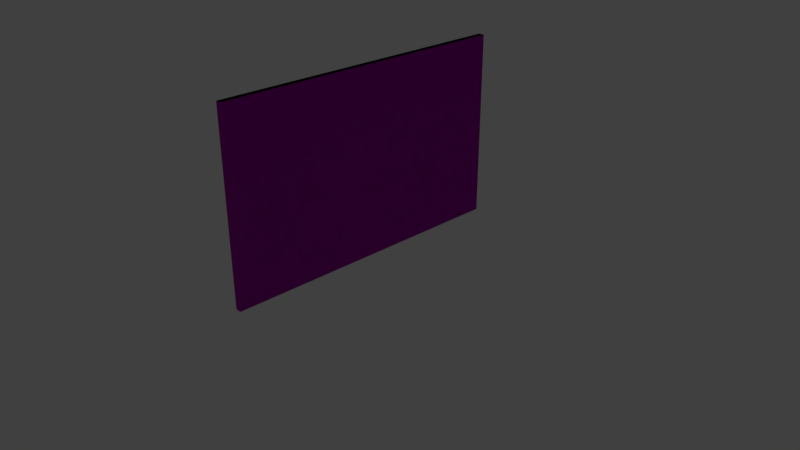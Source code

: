 # Source: WoodenWall.blend  (saved by Blender 2.79.0; exported with 4.5.12 LTS)
import bpy
from mathutils import Matrix  # noqa: F401  (used for matrix-valued properties, if any)

bpy.ops.wm.read_factory_settings(use_empty=True)
scene = bpy.context.scene
scene.name = 'Scene'

# ---- collections
col_collection_1 = bpy.data.collections.new('Collection 1'); scene.collection.children.link(col_collection_1)

# ---- images (referenced by path relative to the original .blend; pixels are not part of the script)
import os
ASSET_DIR = os.environ.get("B2B_ASSET_DIR", "")  # directory of the original .blend (textures are referenced by path, not embedded)
HERE = os.path.dirname(os.path.abspath(__file__))  # packed textures are extracted next to this script under _unpacked/

def load_image(name, relpath, width, height, colorspace="sRGB"):
    """Load a texture the original file referenced (path relative to the .blend, or extracted next to this script)."""
    p = next((c for c in (os.path.join(HERE, relpath), os.path.join(ASSET_DIR, relpath)) if relpath and os.path.exists(c)), "")
    if p:
        img = bpy.data.images.load(p, check_existing=True)
        img.name = name
    else:  # same state as the original file: an image datablock whose file is absent (Cycles renders it pink)
        img = bpy.data.images.new(name, width, height)
        img.source = "FILE"
        img.filepath = "//" + (relpath or name)
    img.colorspace_settings.name = colorspace
    return img
img_texturescom_woodfine0058_30_seamless_s_jpg = load_image('TexturesCom_WoodFine0058_30_seamless_S.jpg', 'TexturesCom_WoodFine0058_30_seamless_S.jpg', 1024, 1024, 'sRGB')
img_texturescom_woodfine0058_30_seamless_s_n_png = load_image('TexturesCom_WoodFine0058_30_seamless_S_n.png', 'TexturesCom_WoodFine0058_30_seamless_S_n.png', 1024, 1024, 'Non-Color')
img_ao = load_image('AO', 'TexturesCom_WoodFine0058_30_seamless_AO.png', 1024, 1024, 'sRGB')

# ---- materials (node trees are filled in below, after node groups)
mat_material = bpy.data.materials.new('Material')
mat_material.alpha_threshold = 0.0
mat_material.roughness = 0.5
mat_material.line_color = (0.0, 0.0, 0.0, 1.0)

# ---- material node trees
mat_material.use_nodes = True; mat_material.node_tree.nodes.clear()
_N = mat_material.node_tree.nodes; _L = mat_material.node_tree.links
n0 = _N.new('ShaderNodeTexNoise'); n0.name = 'Musgrave Texture'; n0.location = (352, 63)
n0.width = 150
n0.normalize = False
n0.inputs[2].default_value = 69.6
n0.inputs[3].default_value = 0.0
n0.inputs[4].default_value = 5.744e-17
n0.inputs[5].default_value = 11.9
n0.inputs[6].default_value = 13.0
n0.inputs[7].default_value = 16.8
n1 = _N.new('ShaderNodeBsdfPrincipled'); n1.name = 'Principled BSDF'; n1.location = (-13, 214)
n1.width = 150
n1.subsurface_method = 'BURLEY'
n1.inputs[3].default_value = 1.45
n1.inputs[9].default_value = (1.0, 1.0, 1.0)
n1.inputs[13].default_value = 0.04
n2 = _N.new('ShaderNodeTexImage'); n2.name = 'Image Texture'; n2.location = (-442, 156)
n2.width = 140
n2.image = img_texturescom_woodfine0058_30_seamless_s_jpg
n3 = _N.new('ShaderNodeTexImage'); n3.name = 'Image Texture.001'; n3.location = (-1163, -360)
n3.width = 140
n3.image = img_texturescom_woodfine0058_30_seamless_s_n_png
n4 = _N.new('ShaderNodeOutputMaterial'); n4.name = 'Material Output'; n4.location = (300, 300)
n5 = _N.new('ShaderNodeNormalMap'); n5.name = 'Normal Map'; n5.location = (-800, -124)
n5.space = 'OBJECT'
n5.inputs[0].default_value = 1.5
n6 = _N.new('ShaderNodeTexImage'); n6.name = 'Image Texture.002'; n6.location = (-456, -339)
n6.width = 140
n6.image = img_ao
n7 = _N.new('ShaderNodeMath'); n7.name = 'Math'; n7.location = (352, 103)
n7.hide = True
n7.operation = 'MULTIPLY'
n7.inputs[1].default_value = 0.3
_L.new(n1.outputs[0], n4.inputs[0])
_L.new(n3.outputs[0], n5.inputs[1])
_L.new(n5.outputs[0], n1.inputs[5])
_L.new(n2.outputs[0], n1.inputs[0])
_L.new(n0.outputs[0], n7.inputs[0])
n4.is_active_output = True

# ---- world
world_world = bpy.data.worlds.new('World'); scene.world = world_world
world_world.color = (0.05088, 0.05088, 0.05088)
world_world.use_sun_shadow = False
world_world.sun_shadow_jitter_overblur = 0.0
world_world.cycles.sampling_method = 'MANUAL'

# ---- cameras
cam_camera = bpy.data.cameras.new('Camera')
cam_camera.clip_end = 100.0
cam_camera.lens = 35.0
cam_camera.sensor_width = 32.0
cam_camera.sensor_height = 18.0
cam_camera.ortho_scale = 7.314
cam_camera.dof.focus_distance = 0.0

# ---- lights
light_lamp = bpy.data.lights.new('Lamp', 'SUN')
light_lamp.transmission_factor = 0.0
light_lamp.cutoff_distance = 30.0
light_lamp.angle = 0.1993
light_lamp.energy = 1.0
light_lamp.shadow_buffer_clip_start = 1.001
light_lamp.shadow_soft_size = 0.1
light_lamp.shadow_cascade_max_distance = 1000.0

# ---- meshes
me_cube = bpy.data.meshes.new('Cube')
me_cube.from_pydata([(0.04, -8.742e-08, -2.0), (0.04, 8.742e-08, 2.0), (-0.04, 8.742e-08, 2.0), (-0.04, -8.742e-08, -2.0), (0.04, 2.5, -2.0), (0.04, 2.5, 2.0), (-0.04, 2.5, 2.0), (-0.04, 2.5, -2.0)], [], [(0, 1, 2, 3), (4, 7, 6, 5), (0, 4, 5, 1), (1, 5, 6, 2), (2, 6, 7, 3), (4, 0, 3, 7)])
_uv = me_cube.uv_layers.new(name='UVMap')
_uv.uv.foreach_set('vector', [1.0, 0.0, 1.97e-07, 0.0, 3.939e-07, 0.0, 1.0, 0.0, 1.0, 1.0, 1.0, 1.0, 3.939e-07, 1.0, 0.0, 1.0, 1.0, 0.0, 1.0, 1.0, 0.0, 1.0, 1.97e-07, 0.0, 1.97e-07, 0.0, 0.0, 1.0, 3.939e-07, 1.0, 3.939e-07, 0.0, 3.939e-07, 0.0, 3.939e-07, 1.0, 1.0, 1.0, 1.0, 0.0, 1.0, 1.0, 1.0, 0.0, 1.0, 0.0, 1.0, 1.0])
me_cube.materials.append(mat_material)
me_cube.use_remesh_preserve_volume = False
me_cube.use_remesh_preserve_attributes = False
me_cube.use_mirror_vertex_groups = False
me_cube.update()

# ---- objects
ob_woodenwall = bpy.data.objects.new('WoodenWall', me_cube)
ob_lamp = bpy.data.objects.new('Lamp', light_lamp)
ob_camera = bpy.data.objects.new('Camera', cam_camera)

# ---- transforms, parenting, visibility, modifiers, constraints
ob_woodenwall.location = (0.0, 0.0, 0.0)
ob_woodenwall.rotation_euler = (1.571, 0.0, 0.0)
ob_woodenwall.lock_rotations_4d = False
ob_woodenwall.empty_display_type = 'ARROWS'
ob_woodenwall.lineart.crease_threshold = 0.0
ob_lamp.location = (4.076, 1.005, 5.904)
ob_lamp.rotation_euler = (0.6503, 0.05522, 1.866)
ob_lamp.lock_rotations_4d = False
ob_lamp.empty_display_type = 'ARROWS'
ob_lamp.color = (0.0, 0.0, 0.0, 0.0)
ob_lamp.lineart.crease_threshold = 0.0
ob_camera.location = (7.481, -6.508, 5.344)
ob_camera.rotation_euler = (1.109, 0.0, 0.8149)
ob_camera.lock_rotations_4d = False
ob_camera.empty_display_type = 'ARROWS'
ob_camera.color = (0.0, 0.0, 0.0, 0.0)
ob_camera.display_type = 'WIRE'
ob_camera.lineart.crease_threshold = 0.0

# ---- collection membership
col_collection_1.objects.link(ob_woodenwall)
col_collection_1.objects.link(ob_lamp)
col_collection_1.objects.link(ob_camera)

# ---- scene / render settings (as saved in the file)
scene.camera = ob_camera
scene.frame_start = 1; scene.frame_end = 250; scene.frame_set(1)
scene.render.engine = 'CYCLES'
scene.render.resolution_percentage = 50
scene.render.dither_intensity = 0.0
scene.cycles.use_denoising = False
scene.cycles.samples = 128
scene.cycles.sampling_pattern = 'TABULATED_SOBOL'
scene.cycles.use_adaptive_sampling = False
scene.cycles.use_light_tree = False
scene.cycles.blur_glossy = 0.0
scene.cycles.sample_clamp_indirect = 0.0
scene.cycles.bake_type = 'AO'
scene.view_settings.view_transform = 'Standard'
bpy.context.view_layer.update()
